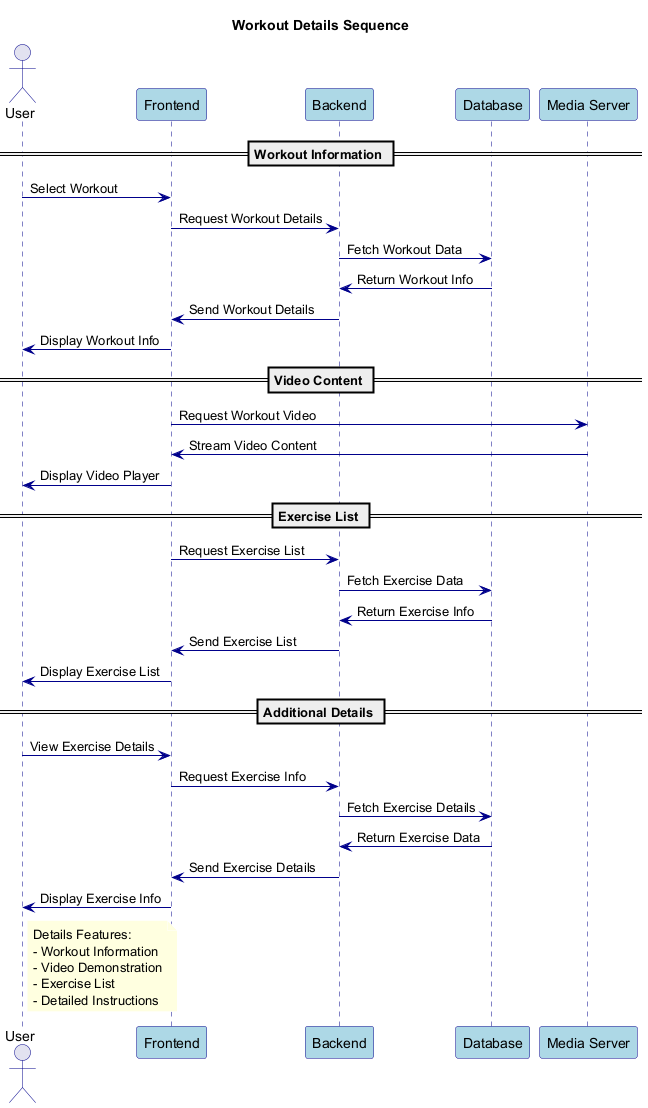

The diagram above was rendered by PlantUML. Its source (embedded in the PNG):
@startuml WorkoutDetails

' Styling
skinparam backgroundColor white
skinparam sequence {
    ArrowColor DarkBlue
    ActorBorderColor DarkBlue
    LifeLineBorderColor DarkBlue
    ParticipantBorderColor DarkBlue
    ParticipantBackgroundColor LightBlue
}
skinparam note {
    BackgroundColor LightYellow
    BorderColor DarkYellow
    FontColor Black
}

title Workout Details Sequence

actor User
participant "Frontend" as FE
participant "Backend" as BE
participant "Database" as DB
participant "Media Server" as MS

== Workout Information ==

User -> FE: Select Workout
FE -> BE: Request Workout Details
BE -> DB: Fetch Workout Data
DB -> BE: Return Workout Info
BE -> FE: Send Workout Details
FE -> User: Display Workout Info

== Video Content ==

FE -> MS: Request Workout Video
MS -> FE: Stream Video Content
FE -> User: Display Video Player

== Exercise List ==

FE -> BE: Request Exercise List
BE -> DB: Fetch Exercise Data
DB -> BE: Return Exercise Info
BE -> FE: Send Exercise List
FE -> User: Display Exercise List

== Additional Details ==

User -> FE: View Exercise Details
FE -> BE: Request Exercise Info
BE -> DB: Fetch Exercise Details
DB -> BE: Return Exercise Data
BE -> FE: Send Exercise Details
FE -> User: Display Exercise Info

note right of User
  Details Features:
  - Workout Information
  - Video Demonstration
  - Exercise List
  - Detailed Instructions
end note

@enduml